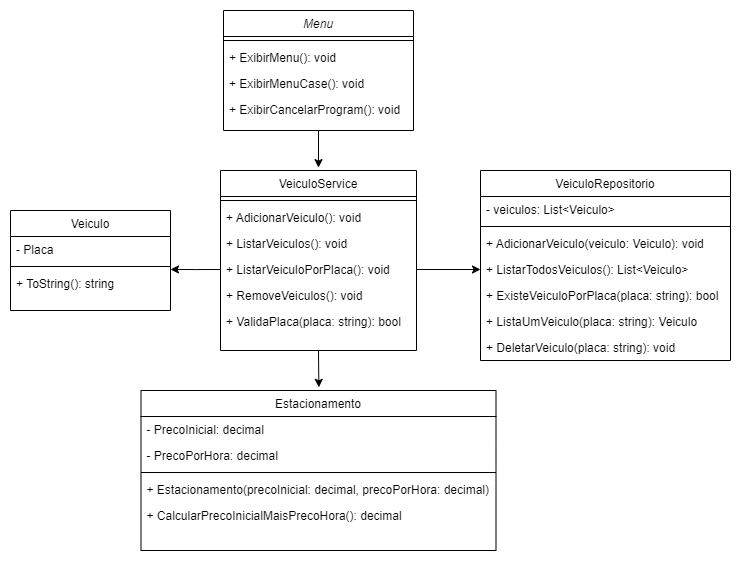

The diagram above was exported from draw.io. Its source (the exported page's mxGraphModel, read from the mxfile embedded in the PNG):
<mxGraphModel dx="1235" dy="614" grid="1" gridSize="10" guides="1" tooltips="1" connect="1" arrows="1" fold="1" page="1" pageScale="1" pageWidth="827" pageHeight="1169" math="0" shadow="0">
  <root>
    <mxCell id="WIyWlLk6GJQsqaUBKTNV-0" />
    <mxCell id="WIyWlLk6GJQsqaUBKTNV-1" parent="WIyWlLk6GJQsqaUBKTNV-0" />
    <mxCell id="zkfFHV4jXpPFQw0GAbJ--0" value="Menu" style="swimlane;fontStyle=2;align=center;verticalAlign=top;childLayout=stackLayout;horizontal=1;startSize=26;horizontalStack=0;resizeParent=1;resizeLast=0;collapsible=1;marginBottom=0;rounded=0;shadow=0;strokeWidth=1;" parent="WIyWlLk6GJQsqaUBKTNV-1" vertex="1">
      <mxGeometry x="263" y="80" width="190" height="120" as="geometry">
        <mxRectangle x="230" y="140" width="160" height="26" as="alternateBounds" />
      </mxGeometry>
    </mxCell>
    <mxCell id="zkfFHV4jXpPFQw0GAbJ--4" value="" style="line;html=1;strokeWidth=1;align=left;verticalAlign=middle;spacingTop=-1;spacingLeft=3;spacingRight=3;rotatable=0;labelPosition=right;points=[];portConstraint=eastwest;" parent="zkfFHV4jXpPFQw0GAbJ--0" vertex="1">
      <mxGeometry y="26" width="190" height="8" as="geometry" />
    </mxCell>
    <mxCell id="zkfFHV4jXpPFQw0GAbJ--5" value="+ ExibirMenu(): void" style="text;align=left;verticalAlign=top;spacingLeft=4;spacingRight=4;overflow=hidden;rotatable=0;points=[[0,0.5],[1,0.5]];portConstraint=eastwest;" parent="zkfFHV4jXpPFQw0GAbJ--0" vertex="1">
      <mxGeometry y="34" width="190" height="26" as="geometry" />
    </mxCell>
    <mxCell id="1BUpLKZJriu-nCwbcwzc-9" value="+ ExibirMenuCase(): void" style="text;align=left;verticalAlign=top;spacingLeft=4;spacingRight=4;overflow=hidden;rotatable=0;points=[[0,0.5],[1,0.5]];portConstraint=eastwest;" parent="zkfFHV4jXpPFQw0GAbJ--0" vertex="1">
      <mxGeometry y="60" width="190" height="26" as="geometry" />
    </mxCell>
    <mxCell id="1BUpLKZJriu-nCwbcwzc-10" value="+ ExibirCancelarProgram(): void" style="text;align=left;verticalAlign=top;spacingLeft=4;spacingRight=4;overflow=hidden;rotatable=0;points=[[0,0.5],[1,0.5]];portConstraint=eastwest;" parent="zkfFHV4jXpPFQw0GAbJ--0" vertex="1">
      <mxGeometry y="86" width="190" height="26" as="geometry" />
    </mxCell>
    <mxCell id="zkfFHV4jXpPFQw0GAbJ--6" value="Veiculo" style="swimlane;fontStyle=0;align=center;verticalAlign=top;childLayout=stackLayout;horizontal=1;startSize=26;horizontalStack=0;resizeParent=1;resizeLast=0;collapsible=1;marginBottom=0;rounded=0;shadow=0;strokeWidth=1;" parent="WIyWlLk6GJQsqaUBKTNV-1" vertex="1">
      <mxGeometry x="50" y="280" width="160" height="100" as="geometry">
        <mxRectangle x="130" y="380" width="160" height="26" as="alternateBounds" />
      </mxGeometry>
    </mxCell>
    <mxCell id="zkfFHV4jXpPFQw0GAbJ--7" value="- Placa" style="text;align=left;verticalAlign=top;spacingLeft=4;spacingRight=4;overflow=hidden;rotatable=0;points=[[0,0.5],[1,0.5]];portConstraint=eastwest;" parent="zkfFHV4jXpPFQw0GAbJ--6" vertex="1">
      <mxGeometry y="26" width="160" height="26" as="geometry" />
    </mxCell>
    <mxCell id="zkfFHV4jXpPFQw0GAbJ--9" value="" style="line;html=1;strokeWidth=1;align=left;verticalAlign=middle;spacingTop=-1;spacingLeft=3;spacingRight=3;rotatable=0;labelPosition=right;points=[];portConstraint=eastwest;" parent="zkfFHV4jXpPFQw0GAbJ--6" vertex="1">
      <mxGeometry y="52" width="160" height="8" as="geometry" />
    </mxCell>
    <mxCell id="zkfFHV4jXpPFQw0GAbJ--11" value="+ ToString(): string" style="text;align=left;verticalAlign=top;spacingLeft=4;spacingRight=4;overflow=hidden;rotatable=0;points=[[0,0.5],[1,0.5]];portConstraint=eastwest;" parent="zkfFHV4jXpPFQw0GAbJ--6" vertex="1">
      <mxGeometry y="60" width="160" height="26" as="geometry" />
    </mxCell>
    <mxCell id="zkfFHV4jXpPFQw0GAbJ--17" value="VeiculoRepositorio" style="swimlane;fontStyle=0;align=center;verticalAlign=top;childLayout=stackLayout;horizontal=1;startSize=26;horizontalStack=0;resizeParent=1;resizeLast=0;collapsible=1;marginBottom=0;rounded=0;shadow=0;strokeWidth=1;" parent="WIyWlLk6GJQsqaUBKTNV-1" vertex="1">
      <mxGeometry x="520" y="240" width="250" height="190" as="geometry">
        <mxRectangle x="550" y="140" width="160" height="26" as="alternateBounds" />
      </mxGeometry>
    </mxCell>
    <mxCell id="CuL1a0FoH8JXVMiI1owd-0" value=" - veiculos: List&lt;Veiculo&gt;" style="text;align=left;verticalAlign=top;spacingLeft=4;spacingRight=4;overflow=hidden;rotatable=0;points=[[0,0.5],[1,0.5]];portConstraint=eastwest;" vertex="1" parent="zkfFHV4jXpPFQw0GAbJ--17">
      <mxGeometry y="26" width="250" height="26" as="geometry" />
    </mxCell>
    <mxCell id="zkfFHV4jXpPFQw0GAbJ--23" value="" style="line;html=1;strokeWidth=1;align=left;verticalAlign=middle;spacingTop=-1;spacingLeft=3;spacingRight=3;rotatable=0;labelPosition=right;points=[];portConstraint=eastwest;" parent="zkfFHV4jXpPFQw0GAbJ--17" vertex="1">
      <mxGeometry y="52" width="250" height="8" as="geometry" />
    </mxCell>
    <mxCell id="zkfFHV4jXpPFQw0GAbJ--24" value="+ AdicionarVeiculo(veiculo: Veiculo): void" style="text;align=left;verticalAlign=top;spacingLeft=4;spacingRight=4;overflow=hidden;rotatable=0;points=[[0,0.5],[1,0.5]];portConstraint=eastwest;" parent="zkfFHV4jXpPFQw0GAbJ--17" vertex="1">
      <mxGeometry y="60" width="250" height="26" as="geometry" />
    </mxCell>
    <mxCell id="zkfFHV4jXpPFQw0GAbJ--25" value="+ ListarTodosVeiculos(): List&lt;Veiculo&gt;" style="text;align=left;verticalAlign=top;spacingLeft=4;spacingRight=4;overflow=hidden;rotatable=0;points=[[0,0.5],[1,0.5]];portConstraint=eastwest;" parent="zkfFHV4jXpPFQw0GAbJ--17" vertex="1">
      <mxGeometry y="86" width="250" height="26" as="geometry" />
    </mxCell>
    <mxCell id="1BUpLKZJriu-nCwbcwzc-29" value="+ ExisteVeiculoPorPlaca(placa: string): bool" style="text;align=left;verticalAlign=top;spacingLeft=4;spacingRight=4;overflow=hidden;rotatable=0;points=[[0,0.5],[1,0.5]];portConstraint=eastwest;" parent="zkfFHV4jXpPFQw0GAbJ--17" vertex="1">
      <mxGeometry y="112" width="250" height="26" as="geometry" />
    </mxCell>
    <mxCell id="1BUpLKZJriu-nCwbcwzc-30" value="+ ListaUmVeiculo(placa: string): Veiculo" style="text;align=left;verticalAlign=top;spacingLeft=4;spacingRight=4;overflow=hidden;rotatable=0;points=[[0,0.5],[1,0.5]];portConstraint=eastwest;" parent="zkfFHV4jXpPFQw0GAbJ--17" vertex="1">
      <mxGeometry y="138" width="250" height="26" as="geometry" />
    </mxCell>
    <mxCell id="1BUpLKZJriu-nCwbcwzc-31" value="+ DeletarVeiculo(placa: string): void" style="text;align=left;verticalAlign=top;spacingLeft=4;spacingRight=4;overflow=hidden;rotatable=0;points=[[0,0.5],[1,0.5]];portConstraint=eastwest;" parent="zkfFHV4jXpPFQw0GAbJ--17" vertex="1">
      <mxGeometry y="164" width="250" height="26" as="geometry" />
    </mxCell>
    <mxCell id="1BUpLKZJriu-nCwbcwzc-0" value="VeiculoService" style="swimlane;fontStyle=0;align=center;verticalAlign=top;childLayout=stackLayout;horizontal=1;startSize=26;horizontalStack=0;resizeParent=1;resizeLast=0;collapsible=1;marginBottom=0;rounded=0;shadow=0;strokeWidth=1;" parent="WIyWlLk6GJQsqaUBKTNV-1" vertex="1">
      <mxGeometry x="260" y="240" width="196" height="180" as="geometry">
        <mxRectangle x="550" y="140" width="160" height="26" as="alternateBounds" />
      </mxGeometry>
    </mxCell>
    <mxCell id="1BUpLKZJriu-nCwbcwzc-6" value="" style="line;html=1;strokeWidth=1;align=left;verticalAlign=middle;spacingTop=-1;spacingLeft=3;spacingRight=3;rotatable=0;labelPosition=right;points=[];portConstraint=eastwest;" parent="1BUpLKZJriu-nCwbcwzc-0" vertex="1">
      <mxGeometry y="26" width="196" height="8" as="geometry" />
    </mxCell>
    <mxCell id="1BUpLKZJriu-nCwbcwzc-7" value="+ AdicionarVeiculo(): void" style="text;align=left;verticalAlign=top;spacingLeft=4;spacingRight=4;overflow=hidden;rotatable=0;points=[[0,0.5],[1,0.5]];portConstraint=eastwest;" parent="1BUpLKZJriu-nCwbcwzc-0" vertex="1">
      <mxGeometry y="34" width="196" height="26" as="geometry" />
    </mxCell>
    <mxCell id="1BUpLKZJriu-nCwbcwzc-8" value="+ ListarVeiculos(): void" style="text;align=left;verticalAlign=top;spacingLeft=4;spacingRight=4;overflow=hidden;rotatable=0;points=[[0,0.5],[1,0.5]];portConstraint=eastwest;" parent="1BUpLKZJriu-nCwbcwzc-0" vertex="1">
      <mxGeometry y="60" width="196" height="26" as="geometry" />
    </mxCell>
    <mxCell id="1BUpLKZJriu-nCwbcwzc-12" value="+ ListarVeiculoPorPlaca(): void" style="text;align=left;verticalAlign=top;spacingLeft=4;spacingRight=4;overflow=hidden;rotatable=0;points=[[0,0.5],[1,0.5]];portConstraint=eastwest;" parent="1BUpLKZJriu-nCwbcwzc-0" vertex="1">
      <mxGeometry y="86" width="196" height="26" as="geometry" />
    </mxCell>
    <mxCell id="1BUpLKZJriu-nCwbcwzc-13" value="+ RemoveVeiculos(): void" style="text;align=left;verticalAlign=top;spacingLeft=4;spacingRight=4;overflow=hidden;rotatable=0;points=[[0,0.5],[1,0.5]];portConstraint=eastwest;" parent="1BUpLKZJriu-nCwbcwzc-0" vertex="1">
      <mxGeometry y="112" width="196" height="26" as="geometry" />
    </mxCell>
    <mxCell id="1BUpLKZJriu-nCwbcwzc-14" value="+ ValidaPlaca(placa: string): bool" style="text;align=left;verticalAlign=top;spacingLeft=4;spacingRight=4;overflow=hidden;rotatable=0;points=[[0,0.5],[1,0.5]];portConstraint=eastwest;" parent="1BUpLKZJriu-nCwbcwzc-0" vertex="1">
      <mxGeometry y="138" width="196" height="26" as="geometry" />
    </mxCell>
    <mxCell id="1BUpLKZJriu-nCwbcwzc-20" value="Estacionamento" style="swimlane;fontStyle=0;align=center;verticalAlign=top;childLayout=stackLayout;horizontal=1;startSize=26;horizontalStack=0;resizeParent=1;resizeLast=0;collapsible=1;marginBottom=0;rounded=0;shadow=0;strokeWidth=1;" parent="WIyWlLk6GJQsqaUBKTNV-1" vertex="1">
      <mxGeometry x="180.5" y="460" width="355" height="160" as="geometry">
        <mxRectangle x="550" y="140" width="160" height="26" as="alternateBounds" />
      </mxGeometry>
    </mxCell>
    <mxCell id="1BUpLKZJriu-nCwbcwzc-21" value="- PrecoInicial: decimal" style="text;align=left;verticalAlign=top;spacingLeft=4;spacingRight=4;overflow=hidden;rotatable=0;points=[[0,0.5],[1,0.5]];portConstraint=eastwest;" parent="1BUpLKZJriu-nCwbcwzc-20" vertex="1">
      <mxGeometry y="26" width="355" height="26" as="geometry" />
    </mxCell>
    <mxCell id="1BUpLKZJriu-nCwbcwzc-22" value="- PrecoPorHora: decimal" style="text;align=left;verticalAlign=top;spacingLeft=4;spacingRight=4;overflow=hidden;rotatable=0;points=[[0,0.5],[1,0.5]];portConstraint=eastwest;rounded=0;shadow=0;html=0;" parent="1BUpLKZJriu-nCwbcwzc-20" vertex="1">
      <mxGeometry y="52" width="355" height="26" as="geometry" />
    </mxCell>
    <mxCell id="1BUpLKZJriu-nCwbcwzc-26" value="" style="line;html=1;strokeWidth=1;align=left;verticalAlign=middle;spacingTop=-1;spacingLeft=3;spacingRight=3;rotatable=0;labelPosition=right;points=[];portConstraint=eastwest;" parent="1BUpLKZJriu-nCwbcwzc-20" vertex="1">
      <mxGeometry y="78" width="355" height="8" as="geometry" />
    </mxCell>
    <mxCell id="1BUpLKZJriu-nCwbcwzc-27" value="+ Estacionamento(precoInicial: decimal, precoPorHora: decimal)" style="text;align=left;verticalAlign=top;spacingLeft=4;spacingRight=4;overflow=hidden;rotatable=0;points=[[0,0.5],[1,0.5]];portConstraint=eastwest;" parent="1BUpLKZJriu-nCwbcwzc-20" vertex="1">
      <mxGeometry y="86" width="355" height="26" as="geometry" />
    </mxCell>
    <mxCell id="1BUpLKZJriu-nCwbcwzc-28" value="+ CalcularPrecoInicialMaisPrecoHora(): decimal " style="text;align=left;verticalAlign=top;spacingLeft=4;spacingRight=4;overflow=hidden;rotatable=0;points=[[0,0.5],[1,0.5]];portConstraint=eastwest;" parent="1BUpLKZJriu-nCwbcwzc-20" vertex="1">
      <mxGeometry y="112" width="355" height="26" as="geometry" />
    </mxCell>
    <mxCell id="1BUpLKZJriu-nCwbcwzc-41" style="edgeStyle=orthogonalEdgeStyle;rounded=0;orthogonalLoop=1;jettySize=auto;html=1;exitX=0.5;exitY=1;exitDx=0;exitDy=0;entryX=0.5;entryY=-0.016;entryDx=0;entryDy=0;entryPerimeter=0;" parent="WIyWlLk6GJQsqaUBKTNV-1" source="zkfFHV4jXpPFQw0GAbJ--0" target="1BUpLKZJriu-nCwbcwzc-0" edge="1">
      <mxGeometry relative="1" as="geometry" />
    </mxCell>
    <mxCell id="1BUpLKZJriu-nCwbcwzc-46" style="edgeStyle=orthogonalEdgeStyle;rounded=0;orthogonalLoop=1;jettySize=auto;html=1;exitX=0;exitY=0.5;exitDx=0;exitDy=0;entryX=1;entryY=0.864;entryDx=0;entryDy=0;entryPerimeter=0;" parent="WIyWlLk6GJQsqaUBKTNV-1" source="1BUpLKZJriu-nCwbcwzc-12" target="zkfFHV4jXpPFQw0GAbJ--9" edge="1">
      <mxGeometry relative="1" as="geometry" />
    </mxCell>
    <mxCell id="1BUpLKZJriu-nCwbcwzc-47" style="edgeStyle=orthogonalEdgeStyle;rounded=0;orthogonalLoop=1;jettySize=auto;html=1;exitX=0.5;exitY=1;exitDx=0;exitDy=0;entryX=0.501;entryY=-0.02;entryDx=0;entryDy=0;entryPerimeter=0;" parent="WIyWlLk6GJQsqaUBKTNV-1" source="1BUpLKZJriu-nCwbcwzc-0" target="1BUpLKZJriu-nCwbcwzc-20" edge="1">
      <mxGeometry relative="1" as="geometry" />
    </mxCell>
    <mxCell id="CuL1a0FoH8JXVMiI1owd-1" style="edgeStyle=orthogonalEdgeStyle;rounded=0;orthogonalLoop=1;jettySize=auto;html=1;exitX=1;exitY=0.5;exitDx=0;exitDy=0;entryX=0;entryY=0.5;entryDx=0;entryDy=0;" edge="1" parent="WIyWlLk6GJQsqaUBKTNV-1" source="1BUpLKZJriu-nCwbcwzc-12" target="zkfFHV4jXpPFQw0GAbJ--25">
      <mxGeometry relative="1" as="geometry" />
    </mxCell>
  </root>
</mxGraphModel>